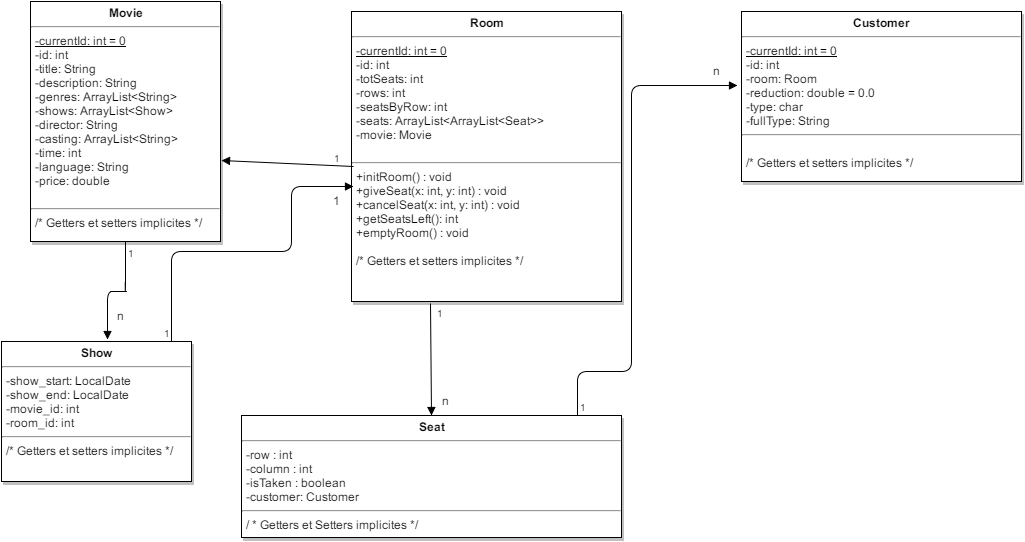

The diagram above was exported from draw.io. Its source (the exported page's mxGraphModel, read from the mxfile embedded in the PNG):
<mxGraphModel dx="1282" dy="530" grid="1" gridSize="10" guides="1" tooltips="1" connect="1" arrows="1" fold="1" page="1" pageScale="1.5" pageWidth="826" pageHeight="1169" math="0" shadow="0">
  <root>
    <mxCell id="0" style=";html=1;" />
    <mxCell id="1" style=";html=1;" parent="0" />
    <mxCell id="45" value="&lt;p style=&quot;margin: 0px ; margin-top: 4px ; text-align: center&quot;&gt;&lt;b&gt;Room&lt;/b&gt;&lt;/p&gt;&lt;hr&gt;&lt;p style=&quot;margin: 0px ; margin-left: 4px&quot;&gt;&lt;u&gt;-currentId: int = 0&lt;/u&gt;&lt;/p&gt;&lt;p style=&quot;margin: 0px ; margin-left: 4px&quot;&gt;-id: int&lt;br&gt;-totSeats: int&lt;/p&gt;&lt;p style=&quot;margin: 0px ; margin-left: 4px&quot;&gt;-rows: int&lt;/p&gt;&lt;p style=&quot;margin: 0px ; margin-left: 4px&quot;&gt;-seatsByRow: int&lt;/p&gt;&lt;p style=&quot;margin: 0px ; margin-left: 4px&quot;&gt;&lt;span&gt;-seats:&amp;nbsp;&lt;/span&gt;&lt;span&gt;ArrayList&lt;/span&gt;&lt;span&gt;&amp;lt;&lt;/span&gt;&lt;span&gt;ArrayList&lt;/span&gt;&lt;span&gt;&amp;lt;&lt;/span&gt;&lt;span&gt;Seat&lt;/span&gt;&lt;span&gt;&amp;gt;&amp;gt;&lt;/span&gt;&lt;/p&gt;&lt;p style=&quot;margin: 0px ; margin-left: 4px&quot;&gt;&lt;span&gt;-movie: Movie&lt;/span&gt;&lt;/p&gt;&lt;p style=&quot;margin: 0px ; margin-left: 4px&quot;&gt;&lt;br&gt;&lt;/p&gt;&lt;hr id=&quot;null&quot;&gt;&lt;p style=&quot;margin: 0px ; margin-left: 4px&quot;&gt;+initRoom() : void&lt;/p&gt;&lt;p style=&quot;margin: 0px ; margin-left: 4px&quot;&gt;+giveSeat(x: int, y: int) : void&lt;/p&gt;&lt;p style=&quot;margin: 0px ; margin-left: 4px&quot;&gt;+cancelSeat(x: int, y: int) : void&lt;/p&gt;&lt;p style=&quot;margin: 0px ; margin-left: 4px&quot;&gt;+getSeatsLeft(): int&lt;/p&gt;&lt;p style=&quot;margin: 0px ; margin-left: 4px&quot;&gt;+emptyRoom() : void&lt;/p&gt;&lt;p style=&quot;margin: 0px ; margin-left: 4px&quot;&gt;&lt;br&gt;&lt;/p&gt;&lt;p style=&quot;margin: 0px ; margin-left: 4px&quot;&gt;/* Getters et setters implicites */&lt;/p&gt;&lt;p style=&quot;margin: 0px ; margin-left: 4px&quot;&gt;&lt;br&gt;&lt;/p&gt;" style="shadow=1;fillColor=#FFFFFF;gradientColor=none;verticalAlign=top;align=left;overflow=fill;fontSize=12;fontFamily=Helvetica;html=1" vertex="1" parent="1">
      <mxGeometry x="400" y="40" width="270" height="290" as="geometry" />
    </mxCell>
    <mxCell id="47" value="&lt;p style=&quot;margin: 0px ; margin-top: 4px ; text-align: center&quot;&gt;&lt;b&gt;Seat&lt;/b&gt;&lt;/p&gt;&lt;hr&gt;&lt;p style=&quot;margin: 0px ; margin-left: 4px&quot;&gt;-row : int&lt;br&gt;-column : int&lt;br&gt;-isTaken : boolean&lt;/p&gt;&lt;p style=&quot;margin: 0px ; margin-left: 4px&quot;&gt;-customer: Customer&lt;/p&gt;&lt;hr&gt;&lt;p style=&quot;margin: 0px ; margin-left: 4px&quot;&gt;/ * Getters et Setters implicites */&lt;/p&gt;" style="shadow=1;fillColor=#FFFFFF;gradientColor=none;verticalAlign=top;align=left;overflow=fill;fontSize=12;fontFamily=Helvetica;html=1" vertex="1" parent="1">
      <mxGeometry x="290" y="444" width="380" height="122" as="geometry" />
    </mxCell>
    <mxCell id="61" value="&lt;p style=&quot;margin: 0px ; margin-top: 4px ; text-align: center&quot;&gt;&lt;b&gt;Customer&lt;/b&gt;&lt;/p&gt;&lt;hr&gt;&lt;p style=&quot;margin: 0px ; margin-left: 4px&quot;&gt;&lt;u&gt;-currentId: int = 0&lt;/u&gt;&lt;/p&gt;&lt;p style=&quot;margin: 0px ; margin-left: 4px&quot;&gt;-id: int&lt;/p&gt;&lt;p style=&quot;margin: 0px ; margin-left: 4px&quot;&gt;-room: Room&lt;br&gt;-reduction: double = 0.0&lt;/p&gt;&lt;p style=&quot;margin: 0px ; margin-left: 4px&quot;&gt;-type: char&lt;br&gt;&lt;/p&gt;&lt;p style=&quot;margin: 0px ; margin-left: 4px&quot;&gt;-fullType: String&lt;/p&gt;&lt;hr&gt;&lt;p style=&quot;margin: 0px ; margin-left: 4px&quot;&gt;&lt;br&gt;&lt;/p&gt;&lt;p style=&quot;margin: 0px ; margin-left: 4px&quot;&gt;/* Getters et setters implicites */&lt;/p&gt;" style="shadow=1;fillColor=#FFFFFF;gradientColor=none;verticalAlign=top;align=left;overflow=fill;fontSize=12;fontFamily=Helvetica;html=1" vertex="1" parent="1">
      <mxGeometry x="790" y="40" width="280" height="170" as="geometry" />
    </mxCell>
    <mxCell id="67" value="&lt;p style=&quot;margin: 0px ; margin-top: 4px ; text-align: center&quot;&gt;&lt;strong&gt;Movie&lt;/strong&gt;&lt;/p&gt;&lt;hr&gt;&lt;p style=&quot;margin: 0px ; margin-left: 4px&quot;&gt;&lt;u&gt;-currentId: int = 0&lt;/u&gt;&lt;/p&gt;&lt;p style=&quot;margin: 0px ; margin-left: 4px&quot;&gt;-id: int&lt;/p&gt;&lt;p style=&quot;margin: 0px ; margin-left: 4px&quot;&gt;-title: String&lt;/p&gt;&lt;p style=&quot;margin: 0px ; margin-left: 4px&quot;&gt;-description: String&lt;/p&gt;&lt;p style=&quot;margin: 0px ; margin-left: 4px&quot;&gt;-genres: ArrayList&amp;lt;String&amp;gt;&lt;/p&gt;&lt;p style=&quot;margin: 0px ; margin-left: 4px&quot;&gt;-shows: ArrayList&amp;lt;Show&amp;gt;&lt;/p&gt;&lt;p style=&quot;margin: 0px ; margin-left: 4px&quot;&gt;-director: String&lt;/p&gt;&lt;p style=&quot;margin: 0px ; margin-left: 4px&quot;&gt;-casting: ArrayList&amp;lt;String&amp;gt;&lt;/p&gt;&lt;p style=&quot;margin: 0px ; margin-left: 4px&quot;&gt;-time: int&lt;/p&gt;&lt;p style=&quot;margin: 0px ; margin-left: 4px&quot;&gt;-language: String&lt;/p&gt;&lt;p style=&quot;margin: 0px ; margin-left: 4px&quot;&gt;-price: double&lt;/p&gt;&lt;p style=&quot;margin: 0px ; margin-left: 4px&quot;&gt;&lt;br&gt;&lt;/p&gt;&lt;hr&gt;&lt;p style=&quot;margin: 0px ; margin-left: 4px&quot;&gt;/* Getters et setters implicites */&lt;br&gt;&lt;br&gt;&lt;/p&gt;" style="shadow=1;fillColor=#FFFFFF;gradientColor=none;verticalAlign=top;align=left;overflow=fill;fontSize=12;fontFamily=Helvetica;html=1" vertex="1" parent="1">
      <mxGeometry x="79" y="30" width="190" height="240" as="geometry" />
    </mxCell>
    <mxCell id="34f0d1ea5b953813-93" value="" style="endArrow=block;endFill=1;html=1;edgeStyle=orthogonalEdgeStyle;align=left;verticalAlign=top;exitX=0.883;exitY=-0.002;exitPerimeter=0;entryX=-0.014;entryY=0.435;entryPerimeter=0;" edge="1" parent="1" source="47" target="61">
      <mxGeometry x="-1" relative="1" as="geometry">
        <mxPoint x="690" y="400" as="sourcePoint" />
        <mxPoint x="780" y="110" as="targetPoint" />
        <Array as="points">
          <mxPoint x="626" y="400" />
          <mxPoint x="680" y="400" />
          <mxPoint x="680" y="114" />
        </Array>
      </mxGeometry>
    </mxCell>
    <mxCell id="34f0d1ea5b953813-94" value="1" style="resizable=0;html=1;align=left;verticalAlign=bottom;labelBackgroundColor=#ffffff;fontSize=10;" vertex="1" connectable="0" parent="34f0d1ea5b953813-93">
      <mxGeometry x="-1" relative="1" as="geometry" />
    </mxCell>
    <mxCell id="34f0d1ea5b953813-95" value="" style="endArrow=block;endFill=1;html=1;align=left;verticalAlign=top;exitX=0.291;exitY=1.008;exitPerimeter=0;entryX=0.5;entryY=0;" edge="1" parent="1" source="45" target="47">
      <mxGeometry x="-1" relative="1" as="geometry">
        <mxPoint x="80" y="590" as="sourcePoint" />
        <mxPoint x="440" y="400" as="targetPoint" />
      </mxGeometry>
    </mxCell>
    <mxCell id="34f0d1ea5b953813-96" value="1" style="resizable=0;html=1;align=left;verticalAlign=bottom;labelBackgroundColor=#ffffff;fontSize=10;" vertex="1" connectable="0" parent="34f0d1ea5b953813-95">
      <mxGeometry x="-1" relative="1" as="geometry">
        <mxPoint x="4" y="18" as="offset" />
      </mxGeometry>
    </mxCell>
    <mxCell id="34f0d1ea5b953813-97" value="" style="endArrow=block;endFill=1;html=1;align=left;verticalAlign=top;exitX=0.006;exitY=0.534;exitPerimeter=0;" edge="1" parent="1" source="45">
      <mxGeometry x="-1" relative="1" as="geometry">
        <mxPoint x="412" y="195" as="sourcePoint" />
        <mxPoint x="270" y="189" as="targetPoint" />
      </mxGeometry>
    </mxCell>
    <mxCell id="34f0d1ea5b953813-98" value="1" style="resizable=0;html=1;align=left;verticalAlign=bottom;labelBackgroundColor=#ffffff;fontSize=10;" vertex="1" connectable="0" parent="34f0d1ea5b953813-97">
      <mxGeometry x="-1" relative="1" as="geometry">
        <mxPoint x="-22" as="offset" />
      </mxGeometry>
    </mxCell>
    <mxCell id="5e241d75221a627a-72" value="n" style="text;html=1;resizable=0;autosize=1;align=left;verticalAlign=top;spacingTop=-4;points=[];" vertex="1" parent="1">
      <mxGeometry x="760" y="90" width="20" height="20" as="geometry" />
    </mxCell>
    <mxCell id="1f03130c4b22c12e-73" value="&lt;p style=&quot;margin: 0px ; margin-top: 4px ; text-align: center&quot;&gt;&lt;b&gt;Show&lt;/b&gt;&lt;/p&gt;&lt;hr&gt;&lt;p style=&quot;margin: 0px ; margin-left: 4px&quot;&gt;-show_start: LocalDate&lt;/p&gt;&lt;p style=&quot;margin: 0px ; margin-left: 4px&quot;&gt;-show_end: LocalDate&lt;/p&gt;&lt;p style=&quot;margin: 0px ; margin-left: 4px&quot;&gt;-movie_id: int&lt;/p&gt;&lt;p style=&quot;margin: 0px ; margin-left: 4px&quot;&gt;-room_id: int&lt;/p&gt;&lt;hr&gt;&lt;p style=&quot;margin: 0px ; margin-left: 4px&quot;&gt;/* Getters et setters implicites */&lt;br&gt;&lt;br&gt;&lt;/p&gt;" style="shadow=1;fillColor=#FFFFFF;gradientColor=none;verticalAlign=top;align=left;overflow=fill;fontSize=12;fontFamily=Helvetica;html=1" vertex="1" parent="1">
      <mxGeometry x="50" y="370" width="190" height="140" as="geometry" />
    </mxCell>
    <mxCell id="1f03130c4b22c12e-74" value="" style="endArrow=block;endFill=1;html=1;edgeStyle=orthogonalEdgeStyle;align=left;verticalAlign=top;exitX=0.5;exitY=1;entryX=0.556;entryY=-0.017;entryPerimeter=0;" edge="1" parent="1" source="67" target="1f03130c4b22c12e-73">
      <mxGeometry x="-1" relative="1" as="geometry">
        <mxPoint x="40" y="590" as="sourcePoint" />
        <mxPoint x="200" y="590" as="targetPoint" />
        <Array as="points">
          <mxPoint x="175" y="320" />
          <mxPoint x="146" y="320" />
        </Array>
      </mxGeometry>
    </mxCell>
    <mxCell id="1f03130c4b22c12e-75" value="1" style="resizable=0;html=1;align=left;verticalAlign=bottom;labelBackgroundColor=#ffffff;fontSize=10;" vertex="1" connectable="0" parent="1f03130c4b22c12e-74">
      <mxGeometry x="-1" relative="1" as="geometry">
        <mxPoint y="20" as="offset" />
      </mxGeometry>
    </mxCell>
    <mxCell id="1f03130c4b22c12e-76" value="n" style="text;html=1;resizable=0;points=[];autosize=1;align=left;verticalAlign=top;spacingTop=-4;" vertex="1" parent="1">
      <mxGeometry x="164" y="335" width="20" height="20" as="geometry" />
    </mxCell>
    <mxCell id="1f03130c4b22c12e-77" value="n" style="text;html=1;resizable=0;points=[];autosize=1;align=left;verticalAlign=top;spacingTop=-4;" vertex="1" parent="1">
      <mxGeometry x="489" y="420" width="20" height="20" as="geometry" />
    </mxCell>
    <mxCell id="1f03130c4b22c12e-78" value="" style="endArrow=block;endFill=1;html=1;edgeStyle=orthogonalEdgeStyle;align=left;verticalAlign=top;" edge="1" parent="1" source="1f03130c4b22c12e-73">
      <mxGeometry x="-0.9883" y="-26" relative="1" as="geometry">
        <mxPoint x="230" y="363" as="sourcePoint" />
        <mxPoint x="402" y="215" as="targetPoint" />
        <Array as="points">
          <mxPoint x="220" y="280" />
          <mxPoint x="340" y="280" />
          <mxPoint x="340" y="215" />
        </Array>
        <mxPoint x="-6" y="17" as="offset" />
      </mxGeometry>
    </mxCell>
    <mxCell id="1f03130c4b22c12e-79" value="1" style="resizable=0;html=1;align=left;verticalAlign=bottom;labelBackgroundColor=#ffffff;fontSize=10;" vertex="1" connectable="0" parent="1f03130c4b22c12e-78">
      <mxGeometry x="-1" relative="1" as="geometry">
        <mxPoint x="-10" as="offset" />
      </mxGeometry>
    </mxCell>
    <mxCell id="1f03130c4b22c12e-80" value="1" style="text;html=1;resizable=0;points=[];autosize=1;align=left;verticalAlign=top;spacingTop=-4;" vertex="1" parent="1">
      <mxGeometry x="380" y="220" width="20" height="20" as="geometry" />
    </mxCell>
  </root>
</mxGraphModel>